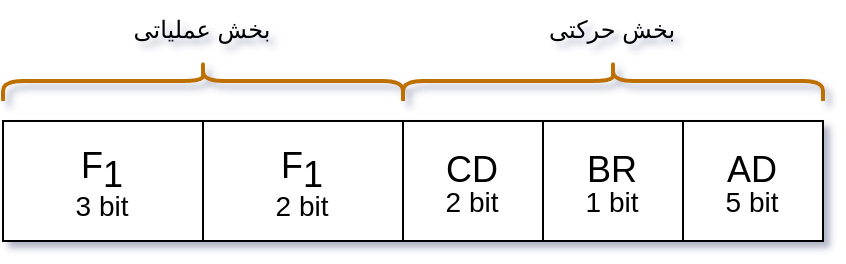

The diagram above was exported from draw.io. Its source (the exported page's mxGraphModel, read from the mxfile embedded in the PNG):
<mxGraphModel dx="789" dy="529" grid="1" gridSize="10" guides="1" tooltips="1" connect="1" arrows="1" fold="1" page="1" pageScale="1" pageWidth="850" pageHeight="1100" math="0" shadow="0">
  <root>
    <mxCell id="0" />
    <mxCell id="1" parent="0" />
    <mxCell id="dUth_oC2DTvi_c6odPAl-1" value="&lt;font color=&quot;#000000&quot;&gt;F&lt;sub style=&quot;font-size: 18px;&quot;&gt;1&lt;/sub&gt;&lt;/font&gt;&lt;div style=&quot;line-height: 40%;&quot;&gt;&lt;font color=&quot;#000000&quot; style=&quot;font-size: 14px;&quot;&gt;3 bit&lt;/font&gt;&lt;/div&gt;" style="rounded=0;whiteSpace=wrap;html=1;fontSize=18;" vertex="1" parent="1">
      <mxGeometry x="300" y="640" width="100" height="60" as="geometry" />
    </mxCell>
    <mxCell id="dUth_oC2DTvi_c6odPAl-7" value="" style="shape=curlyBracket;whiteSpace=wrap;html=1;rounded=1;labelPosition=left;verticalLabelPosition=middle;align=right;verticalAlign=middle;rotation=90;fillColor=#f0a30a;strokeColor=#BD7000;fontColor=#000000;strokeWidth=2;" vertex="1" parent="1">
      <mxGeometry x="390" y="520" width="20" height="200" as="geometry" />
    </mxCell>
    <mxCell id="dUth_oC2DTvi_c6odPAl-8" value="" style="shape=curlyBracket;whiteSpace=wrap;html=1;rounded=1;labelPosition=left;verticalLabelPosition=middle;align=right;verticalAlign=middle;rotation=90;fillColor=#f0a30a;strokeColor=#BD7000;fontColor=#000000;strokeWidth=2;" vertex="1" parent="1">
      <mxGeometry x="595" y="515" width="20" height="210" as="geometry" />
    </mxCell>
    <mxCell id="dUth_oC2DTvi_c6odPAl-13" value="بخش عملیاتی" style="text;html=1;align=center;verticalAlign=middle;whiteSpace=wrap;rounded=0;fontColor=#000000;" vertex="1" parent="1">
      <mxGeometry x="360" y="580" width="80" height="30" as="geometry" />
    </mxCell>
    <mxCell id="dUth_oC2DTvi_c6odPAl-14" value="بخش حرکتی" style="text;html=1;align=center;verticalAlign=middle;whiteSpace=wrap;rounded=0;fontColor=#000000;" vertex="1" parent="1">
      <mxGeometry x="565" y="580" width="80" height="30" as="geometry" />
    </mxCell>
    <mxCell id="dUth_oC2DTvi_c6odPAl-15" value="&lt;font color=&quot;#000000&quot;&gt;CD&lt;/font&gt;&lt;br&gt;&lt;div style=&quot;color: rgb(240, 240, 240); line-height: 7.2px;&quot;&gt;&lt;font style=&quot;font-size: 14px;&quot; color=&quot;#000000&quot;&gt;2 bit&lt;/font&gt;&lt;/div&gt;" style="rounded=0;whiteSpace=wrap;html=1;fontSize=18;fontColor=#0F0F0F;" vertex="1" parent="1">
      <mxGeometry x="500" y="640" width="70" height="60" as="geometry" />
    </mxCell>
    <mxCell id="dUth_oC2DTvi_c6odPAl-16" value="&lt;font color=&quot;#000000&quot;&gt;BR&lt;/font&gt;&lt;br&gt;&lt;div style=&quot;color: rgb(240, 240, 240); line-height: 7.2px;&quot;&gt;&lt;font style=&quot;font-size: 14px;&quot; color=&quot;#000000&quot;&gt;1 bit&lt;/font&gt;&lt;/div&gt;" style="rounded=0;whiteSpace=wrap;html=1;fontSize=18;fontColor=#0F0F0F;" vertex="1" parent="1">
      <mxGeometry x="570" y="640" width="70" height="60" as="geometry" />
    </mxCell>
    <mxCell id="dUth_oC2DTvi_c6odPAl-17" value="&lt;font color=&quot;#000000&quot;&gt;AD&lt;/font&gt;&lt;br&gt;&lt;div style=&quot;color: rgb(240, 240, 240); line-height: 7.2px;&quot;&gt;&lt;font style=&quot;font-size: 14px;&quot; color=&quot;#000000&quot;&gt;5 bit&lt;/font&gt;&lt;/div&gt;" style="rounded=0;whiteSpace=wrap;html=1;fontSize=18;fontColor=#0F0F0F;" vertex="1" parent="1">
      <mxGeometry x="640" y="640" width="70" height="60" as="geometry" />
    </mxCell>
    <mxCell id="dUth_oC2DTvi_c6odPAl-18" value="&lt;font color=&quot;#000000&quot;&gt;F&lt;sub style=&quot;font-size: 18px;&quot;&gt;1&lt;/sub&gt;&lt;/font&gt;&lt;div style=&quot;line-height: 40%;&quot;&gt;&lt;font color=&quot;#000000&quot; style=&quot;font-size: 14px;&quot;&gt;2 bit&lt;/font&gt;&lt;/div&gt;" style="rounded=0;whiteSpace=wrap;html=1;fontSize=18;" vertex="1" parent="1">
      <mxGeometry x="400" y="640" width="100" height="60" as="geometry" />
    </mxCell>
  </root>
</mxGraphModel>